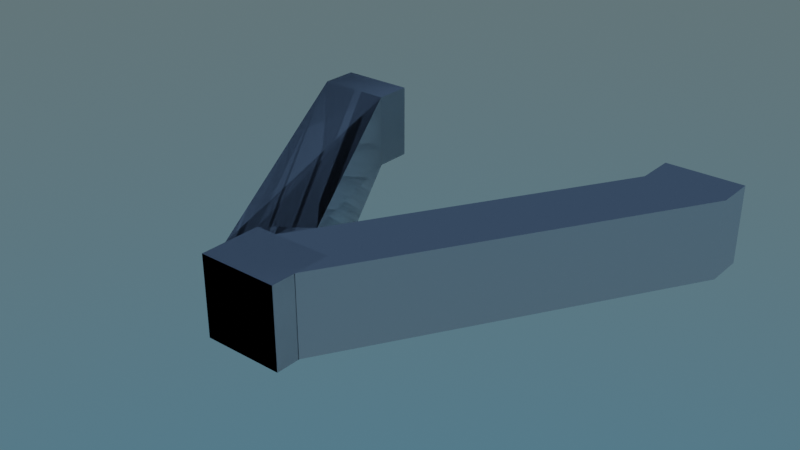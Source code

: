 # Source: Track_Base.blend  (saved by Blender 3.1.7; exported with 4.5.12 LTS)
import bpy
from mathutils import Matrix  # noqa: F401  (used for matrix-valued properties, if any)

bpy.ops.wm.read_factory_settings(use_empty=True)
scene = bpy.context.scene
scene.name = 'Scene'

# ---- collections
col_collection = bpy.data.collections.new('Collection'); scene.collection.children.link(col_collection)

# ---- materials (node trees are filled in below, after node groups)
mat_material_001 = bpy.data.materials.new('Material.001')
mat_material_001.use_transparent_shadow = False

# ---- material node trees
mat_material_001.use_nodes = True; mat_material_001.node_tree.nodes.clear()
_N = mat_material_001.node_tree.nodes; _L = mat_material_001.node_tree.links
n0 = _N.new('ShaderNodeBsdfPrincipled'); n0.name = 'Principled BSDF'; n0.location = (10, 300)
n0.distribution = 'GGX'
n0.subsurface_method = 'RANDOM_WALK_SKIN'
n0.inputs[2].default_value = 1.0
n0.inputs[3].default_value = 1.45
n0.inputs[13].default_value = 0.0
n0.inputs[27].default_value = (0.0, 0.0, 0.0, 1.0)
n0.inputs[28].default_value = 1.0
n1 = _N.new('ShaderNodeOutputMaterial'); n1.name = 'Material Output'; n1.location = (300, 300)
_L.new(n0.outputs[0], n1.inputs[0])
n1.is_active_output = True

# ---- world
world_world = bpy.data.worlds.new('World'); scene.world = world_world
world_world.use_nodes = True; world_world.node_tree.nodes.clear()
_N = world_world.node_tree.nodes; _L = world_world.node_tree.links
n0 = _N.new('ShaderNodeOutputWorld'); n0.name = 'World Output'; n0.location = (300, 300)
n1 = _N.new('ShaderNodeBackground'); n1.name = 'Background'; n1.location = (10, 300)
n1.inputs[1].default_value = 0.8
n2 = _N.new('ShaderNodeTexSky'); n2.name = 'Sky Texture'; n2.location = (-180, 275)
n2.sky_type = 'HOSEK_WILKIE'
_L.new(n1.outputs[0], n0.inputs[0])
_L.new(n2.outputs[0], n1.inputs[0])
n0.is_active_output = True
world_world.color = (0.05088, 0.05088, 0.05088)
world_world.use_sun_shadow = False
world_world.sun_shadow_jitter_overblur = 0.0

# ---- meshes
me_cube_011 = bpy.data.meshes.new('Cube.011')
me_cube_011.from_pydata([(-1.0, -1.0, -1.0), (-1.0, -1.0, 1.0), (-1.0, -0.693, -1.0), (-1.0, -0.693, 1.0), (1.0, -1.0, -1.0), (1.0, -1.0, 1.0), (1.0, -0.693, -1.0), (1.0, -0.693, 1.0)], [], [(0, 1, 3, 2), (2, 3, 7, 6), (6, 7, 5, 4), (4, 5, 1, 0), (2, 6, 4, 0), (7, 3, 1, 5)])
_uv = me_cube_011.uv_layers.new(name='UVMap')
_uv.uv.foreach_set('vector', [0.375, 0.0, 0.625, 0.0, 0.625, 0.25, 0.375, 0.25, 0.375, 0.25, 0.625, 0.25, 0.625, 0.5, 0.375, 0.5, 0.375, 0.5, 0.625, 0.5, 0.625, 0.75, 0.375, 0.75, 0.375, 0.75, 0.625, 0.75, 0.625, 1.0, 0.375, 1.0, 0.125, 0.5, 0.375, 0.5, 0.375, 0.75, 0.125, 0.75, 0.625, 0.5, 0.875, 0.5, 0.875, 0.75, 0.625, 0.75])
me_cube_011.use_remesh_fix_poles = True
me_cube_011.use_remesh_preserve_attributes = False
me_cube_011.update()
me_cube_013 = bpy.data.meshes.new('Cube.013')
me_cube_013.from_pydata([(0.0, 0.8, -1.0), (0.0, 0.8, 1.0), (0.0, 1.0, -1.0), (0.0, 1.0, 1.0), (2.0, 0.8, -1.0), (2.0, 0.8, 1.0), (2.0, 1.0, -1.0), (2.0, 1.0, 1.0), (-5.011, -0.8796, -1.0), (-5.011, -0.8796, 1.0), (-3.011, -0.8796, 1.0), (-3.011, -0.8796, -1.0)], [], [(0, 1, 3, 2), (2, 3, 7, 6), (6, 7, 5, 4), (5, 1, 9, 10), (2, 6, 4, 0), (7, 3, 1, 5), (11, 10, 9, 8), (4, 5, 10, 11), (1, 0, 8, 9), (0, 4, 11, 8)])
_uv = me_cube_013.uv_layers.new(name='UVMap')
_uv.uv.foreach_set('vector', [0.375, 0.0, 0.625, 0.0, 0.625, 0.25, 0.375, 0.25, 0.375, 0.25, 0.625, 0.25, 0.625, 0.5, 0.375, 0.5, 0.375, 0.5, 0.625, 0.5, 0.625, 0.75, 0.375, 0.75, 0.625, 0.75, 0.875, 0.75, 0.875, 0.75, 0.625, 0.75, 0.125, 0.5, 0.375, 0.5, 0.375, 0.75, 0.125, 0.75, 0.625, 0.5, 0.875, 0.5, 0.875, 0.75, 0.625, 0.75, 0.375, 0.75, 0.625, 0.75, 0.625, 1.0, 0.375, 1.0, 0.375, 0.75, 0.625, 0.75, 0.625, 0.75, 0.375, 0.75, 0.625, 0.0, 0.375, 0.0, 0.375, 0.0, 0.625, 0.0, 0.125, 0.75, 0.375, 0.75, 0.375, 0.75, 0.125, 0.75])
me_cube_013.materials.append(mat_material_001)
me_cube_013.use_remesh_fix_poles = True
me_cube_013.use_remesh_preserve_attributes = False
me_cube_013.update()
me_cube_014 = bpy.data.meshes.new('Cube.014')
me_cube_014.from_pydata([(0.0, 0.8, -1.0), (0.0, 0.8, 1.0), (0.0, 1.0, -1.0), (0.0, 1.0, 1.0), (2.0, 0.8, -1.0), (2.0, 0.8, 1.0), (2.0, 1.0, -1.0), (2.0, 1.0, 1.0), (-5.011, -0.8796, -1.0), (-5.011, -0.8796, 1.0), (-3.011, -0.8796, 1.0), (-3.011, -0.8796, -1.0)], [], [(0, 1, 3, 2), (2, 3, 7, 6), (6, 7, 5, 4), (5, 1, 9, 10), (2, 6, 4, 0), (7, 3, 1, 5), (11, 10, 9, 8), (4, 5, 10, 11), (1, 0, 8, 9), (0, 4, 11, 8)])
_uv = me_cube_014.uv_layers.new(name='UVMap')
_uv.uv.foreach_set('vector', [0.375, 0.0, 0.625, 0.0, 0.625, 0.25, 0.375, 0.25, 0.375, 0.25, 0.625, 0.25, 0.625, 0.5, 0.375, 0.5, 0.375, 0.5, 0.625, 0.5, 0.625, 0.75, 0.375, 0.75, 0.625, 0.75, 0.875, 0.75, 0.875, 0.75, 0.625, 0.75, 0.125, 0.5, 0.375, 0.5, 0.375, 0.75, 0.125, 0.75, 0.625, 0.5, 0.875, 0.5, 0.875, 0.75, 0.625, 0.75, 0.375, 0.75, 0.625, 0.75, 0.625, 1.0, 0.375, 1.0, 0.375, 0.75, 0.625, 0.75, 0.625, 0.75, 0.375, 0.75, 0.625, 0.0, 0.375, 0.0, 0.375, 0.0, 0.625, 0.0, 0.125, 0.75, 0.375, 0.75, 0.375, 0.75, 0.125, 0.75])
me_cube_014.materials.append(mat_material_001)
me_cube_014.use_remesh_fix_poles = True
me_cube_014.use_remesh_preserve_attributes = False
me_cube_014.update()

# ---- objects
ob_cube_001 = bpy.data.objects.new('Cube.001', me_cube_011)
ob_cube_003 = bpy.data.objects.new('Cube.003', me_cube_013)
ob_cube_002 = bpy.data.objects.new('Cube.002', me_cube_014)

# ---- transforms, parenting, visibility, modifiers, constraints
ob_cube_001.location = (0.0, 0.0, 0.0)
ob_cube_001.scale = (1.0, 5.0, 1.0)
ob_cube_001.hide_render = True
ob_cube_003.location = (4.0, 0.0, 0.0)
ob_cube_003.scale = (1.0, 5.0, 1.0)
_m = ob_cube_003.modifiers.new('Boolean', 'BOOLEAN')
_m.object = ob_cube_001
_m.operation = 'UNION'
_m = ob_cube_003.modifiers.new('Boolean.001', 'BOOLEAN')
_m.object = ob_cube_002
_m.operation = 'UNION'
ob_cube_002.location = (-4.0, 0.0, 0.0)
ob_cube_002.rotation_euler = (-0.0, 3.142, -0.0)
ob_cube_002.scale = (1.0, 5.0, 1.0)
_m = ob_cube_002.modifiers.new('Boolean', 'BOOLEAN')
_m.object = ob_cube_001
_m.operation = 'UNION'

# ---- collection membership
col_collection.objects.link(ob_cube_001)
col_collection.objects.link(ob_cube_003)
col_collection.objects.link(ob_cube_002)

# ---- scene / render settings (as saved in the file)
scene.frame_start = 1; scene.frame_end = 250; scene.frame_set(1)
scene.render.engine = 'BLENDER_EEVEE_NEXT'
scene.cycles.sampling_pattern = 'TABULATED_SOBOL'
scene.cycles.use_light_tree = False
scene.eevee.use_gtao = True
scene.eevee.gtao_quality = 0.7631
scene.eevee.gtao_distance = 2.76
scene.eevee.fast_gi_quality = 0.7631
scene.view_settings.view_transform = 'Filmic'
bpy.context.view_layer.update()

# ---- added for rendering (the .blend has no active camera): camera
cam_auto = bpy.data.cameras.new('AutoCamera')
cam_auto.lens = 50.0
cam_auto.sensor_width = 36.0
cam_auto.clip_end = 1000.0
ob_auto_camera = bpy.data.objects.new('AutoCamera', cam_auto)
scene.collection.objects.link(ob_auto_camera)
ob_auto_camera.location = (14.5705, -17.4845, 11.6564)
ob_auto_camera.rotation_euler = (1.09748, -7.21219e-08, 0.694738)
scene.camera = ob_auto_camera
bpy.context.view_layer.update()
